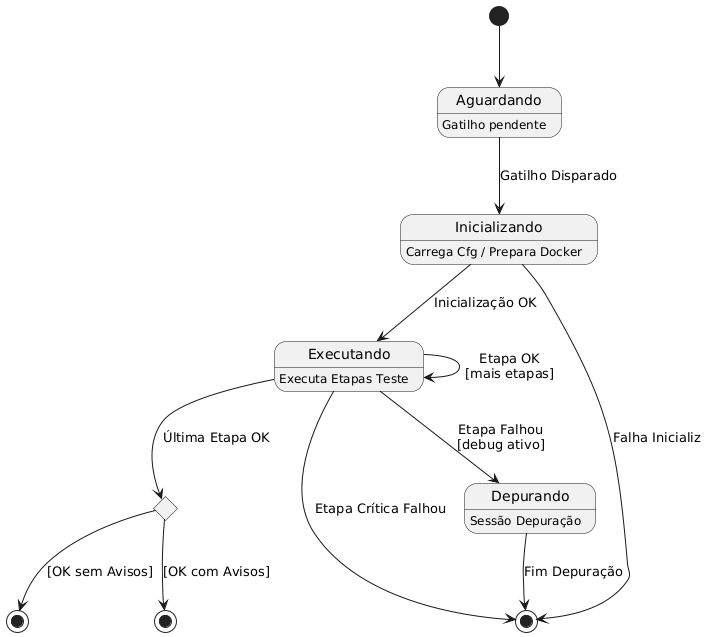

The diagram above was rendered by PlantUML. Its source (embedded in the PNG):
@startuml estados
!theme _none_

state "Aguardando" as Aguardando : Gatilho pendente
state "Inicializando" as Init : Carrega Cfg / Prepara Docker
state "Executando" as Exec : Executa Etapas Teste
state "Depurando" as Debug : Sessão Depuração
state "FimExecucao" as Fim <<choice>>

state "Sucesso" as Success <<end>>
state "ComAvisos" as Warned <<end>>
state "Falha" as Failed <<end>>

[*] --> Aguardando

Aguardando --> Init : Gatilho Disparado

Init --> Exec : Inicialização OK
Init --> Failed : Falha Inicializ

Exec --> Exec : Etapa OK\n[mais etapas]
Exec --> Fim : Última Etapa OK

Exec --> Debug : Etapa Falhou\n[debug ativo]
Debug --> Failed : Fim Depuração

Exec --> Failed : Etapa Crítica Falhou

Fim --> Success : [OK sem Avisos]
Fim --> Warned : [OK com Avisos]

@enduml